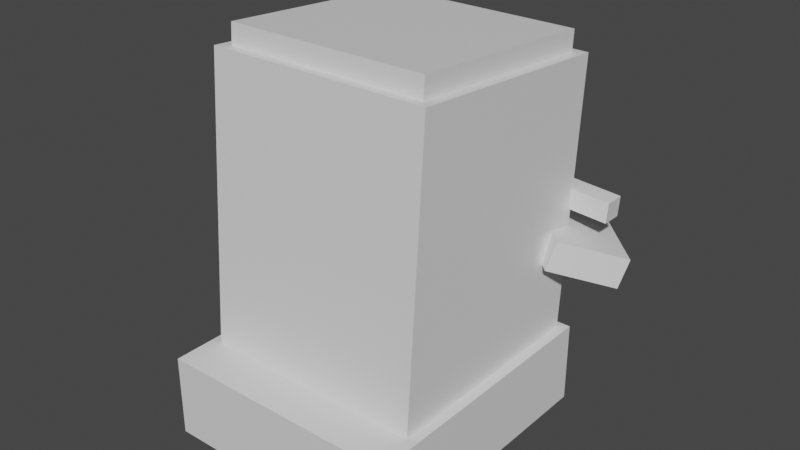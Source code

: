 # Source: swalot.blend  (saved by Blender 2.81.16; exported with 4.5.12 LTS)
import bpy
from mathutils import Matrix  # noqa: F401  (used for matrix-valued properties, if any)

bpy.ops.wm.read_factory_settings(use_empty=True)
scene = bpy.context.scene
scene.name = 'Scene'

# ---- collections
col_collection = bpy.data.collections.new('Collection'); scene.collection.children.link(col_collection)

# ---- materials (node trees are filled in below, after node groups)
mat_default_obj = bpy.data.materials.new('Default OBJ')
mat_default_obj.use_transparent_shadow = False

# ---- material node trees
mat_default_obj.use_nodes = True; mat_default_obj.node_tree.nodes.clear()
_N = mat_default_obj.node_tree.nodes; _L = mat_default_obj.node_tree.links
n0 = _N.new('ShaderNodeOutputMaterial'); n0.name = 'Material Output'; n0.location = (300, 300)
n1 = _N.new('ShaderNodeBsdfPrincipled'); n1.name = 'Principled BSDF'; n1.location = (10, 300)
n1.distribution = 'GGX'
n1.subsurface_method = 'BURLEY'
n1.inputs[3].default_value = 1.45
n1.inputs[27].default_value = (0.0, 0.0, 0.0, 1.0)
n1.inputs[28].default_value = 1.0
_L.new(n1.outputs[0], n0.inputs[0])
n0.is_active_output = True

# ---- world
world_world = bpy.data.worlds.new('World'); scene.world = world_world
world_world.use_nodes = True; world_world.node_tree.nodes.clear()
_N = world_world.node_tree.nodes; _L = world_world.node_tree.links
n0 = _N.new('ShaderNodeOutputWorld'); n0.name = 'World Output'; n0.location = (300, 300)
n1 = _N.new('ShaderNodeBackground'); n1.name = 'Background'; n1.location = (10, 300)
n1.inputs[0].default_value = (0.05088, 0.05088, 0.05088, 1.0)
_L.new(n1.outputs[0], n0.inputs[0])
n0.is_active_output = True
world_world.color = (0.05088, 0.05088, 0.05088)
world_world.use_sun_shadow = False
world_world.sun_shadow_jitter_overblur = 0.0

# ---- meshes
me_lower_lip = bpy.data.meshes.new('Lower_lip')
me_lower_lip.from_pydata([(0.125, -0.1602, -0.07471), (-0.125, -0.1602, -0.07471), (-0.125, 0.07471, -0.1602), (0.125, 0.07471, -0.1602), (-0.125, -0.07471, 0.1602), (0.125, -0.07471, 0.1602), (0.125, 0.1602, 0.07471), (-0.125, 0.1602, 0.07471)], [], [(0, 1, 2, 3), (4, 5, 6, 7), (3, 2, 7, 6), (5, 4, 1, 0), (5, 0, 3, 6), (1, 4, 7, 2)])
_uv = me_lower_lip.uv_layers.new(name='UVMap')
_uv.uv.foreach_set('vector', [0.03125, 0.9375, 0.0625, 0.9375, 0.0625, 0.9688, 0.03125, 0.9688, 0.09375, 0.9375, 0.125, 0.9375, 0.125, 0.9688, 0.09375, 0.9688, 0.03125, 0.9688, 0.0625, 0.9688, 0.0625, 1.0, 0.03125, 1.0, 0.0625, 0.9688, 0.09375, 0.9688, 0.09375, 1.0, 0.0625, 1.0, 0.0, 0.9375, 0.03125, 0.9375, 0.03125, 0.9688, 0.0, 0.9688, 0.0625, 0.9375, 0.09375, 0.9375, 0.09375, 0.9688, 0.0625, 0.9688])
me_lower_lip.materials.append(mat_default_obj)
me_lower_lip.use_remesh_fix_poles = True
me_lower_lip.use_remesh_preserve_attributes = False
me_lower_lip.use_mirror_vertex_groups = False
me_lower_lip.update()
me_right_whisker_base = bpy.data.meshes.new('Right_whisker_base')
me_right_whisker_base.from_pydata([(0.4041, -0.1788, -0.0625), (0.3379, -0.2848, -0.0625), (-0.03312, -0.053, -0.0625), (0.03312, 0.053, -0.0625), (0.3379, -0.2848, 0.0625), (0.4041, -0.1788, 0.0625), (0.03312, 0.053, 0.0625), (-0.03312, -0.053, 0.0625)], [], [(0, 1, 2, 3), (4, 5, 6, 7), (3, 2, 7, 6), (5, 4, 1, 0), (5, 0, 3, 6), (1, 4, 7, 2)])
_uv = me_right_whisker_base.uv_layers.new(name='UVMap')
_uv.uv.foreach_set('vector', [0.01562, 0.8438, 0.03125, 0.8438, 0.03125, 0.8984, 0.01562, 0.8984, 0.04688, 0.8438, 0.0625, 0.8438, 0.0625, 0.8984, 0.04688, 0.8984, 0.01562, 0.8984, 0.03125, 0.8984, 0.03125, 0.9141, 0.01562, 0.9141, 0.03125, 0.8984, 0.04688, 0.8984, 0.04688, 0.9141, 0.03125, 0.9141, 0.0, 0.8438, 0.01562, 0.8438, 0.01562, 0.8984, 0.0, 0.8984, 0.03125, 0.8438, 0.04688, 0.8438, 0.04688, 0.8984, 0.03125, 0.8984])
me_right_whisker_base.materials.append(mat_default_obj)
me_right_whisker_base.use_remesh_fix_poles = True
me_right_whisker_base.use_remesh_preserve_attributes = False
me_right_whisker_base.use_mirror_vertex_groups = False
me_right_whisker_base.update()
me_right_whisker_tip = bpy.data.meshes.new('Right_whisker_tip')
me_right_whisker_tip.from_pydata([(0.4408, 0.03183, -0.0625), (0.4321, -0.09287, -0.0625), (-0.00436, -0.06235, -0.0625), (0.00436, 0.06235, -0.0625), (0.4321, -0.09287, 0.0625), (0.4408, 0.03183, 0.0625), (0.00436, 0.06235, 0.0625), (-0.00436, -0.06235, 0.0625)], [], [(0, 1, 2, 3), (4, 5, 6, 7), (3, 2, 7, 6), (5, 4, 1, 0), (5, 0, 3, 6), (1, 4, 7, 2)])
_uv = me_right_whisker_tip.uv_layers.new(name='UVMap')
_uv.uv.foreach_set('vector', [0.01562, 0.8438, 0.03125, 0.8438, 0.03125, 0.8984, 0.01562, 0.8984, 0.04688, 0.8438, 0.0625, 0.8438, 0.0625, 0.8984, 0.04688, 0.8984, 0.01562, 0.8984, 0.03125, 0.8984, 0.03125, 0.9141, 0.01562, 0.9141, 0.03125, 0.8984, 0.04688, 0.8984, 0.04688, 0.9141, 0.03125, 0.9141, 0.0, 0.8438, 0.01562, 0.8438, 0.01562, 0.8984, 0.0, 0.8984, 0.03125, 0.8438, 0.04688, 0.8438, 0.04688, 0.8984, 0.03125, 0.8984])
me_right_whisker_tip.materials.append(mat_default_obj)
me_right_whisker_tip.use_remesh_fix_poles = True
me_right_whisker_tip.use_remesh_preserve_attributes = False
me_right_whisker_tip.use_mirror_vertex_groups = False
me_right_whisker_tip.update()
me_right_hand = bpy.data.meshes.new('Right_hand')
me_right_hand.from_pydata([(0.3034, -0.1568, 0.05015), (-0.05015, -0.1568, -0.3034), (-0.009182, 0.02156, -0.3444), (0.3444, 0.02156, 0.009182), (-0.3444, -0.02156, -0.009183), (0.009183, -0.02156, 0.3444), (0.05015, 0.1568, 0.3034), (-0.3034, 0.1568, -0.05015)], [], [(0, 1, 2, 3), (4, 5, 6, 7), (3, 2, 7, 6), (5, 4, 1, 0), (5, 0, 3, 6), (1, 4, 7, 2)])
_uv = me_right_hand.uv_layers.new(name='UVMap')
_uv.uv.foreach_set('vector', [0.05469, 0.3516, 0.1172, 0.3516, 0.1172, 0.375, 0.05469, 0.375, 0.1719, 0.3516, 0.2344, 0.3516, 0.2344, 0.375, 0.1719, 0.375, 0.05469, 0.375, 0.1172, 0.375, 0.1172, 0.4297, 0.05469, 0.4297, 0.1172, 0.375, 0.1797, 0.375, 0.1797, 0.4297, 0.1172, 0.4297, 0.0, 0.3516, 0.05469, 0.3516, 0.05469, 0.375, 0.0, 0.375, 0.1172, 0.3516, 0.1719, 0.3516, 0.1719, 0.375, 0.1172, 0.375])
me_right_hand.materials.append(mat_default_obj)
me_right_hand.use_remesh_fix_poles = True
me_right_hand.use_remesh_preserve_attributes = False
me_right_hand.use_mirror_vertex_groups = False
me_right_hand.update()
me_upper_lip = bpy.data.meshes.new('Upper_lip')
me_upper_lip.from_pydata([(0.125, -0.1112, -0.1374), (-0.125, -0.1112, -0.1374), (-0.125, 0.1374, -0.1112), (0.125, 0.1374, -0.1112), (-0.125, -0.1374, 0.1112), (0.125, -0.1374, 0.1112), (0.125, 0.1112, 0.1374), (-0.125, 0.1112, 0.1374)], [], [(0, 1, 2, 3), (4, 5, 6, 7), (3, 2, 7, 6), (5, 4, 1, 0), (5, 0, 3, 6), (1, 4, 7, 2)])
_uv = me_upper_lip.uv_layers.new(name='UVMap')
_uv.uv.foreach_set('vector', [0.03125, 0.9375, 0.0625, 0.9375, 0.0625, 0.9688, 0.03125, 0.9688, 0.09375, 0.9375, 0.125, 0.9375, 0.125, 0.9688, 0.09375, 0.9688, 0.03125, 0.9688, 0.0625, 0.9688, 0.0625, 1.0, 0.03125, 1.0, 0.0625, 0.9688, 0.09375, 0.9688, 0.09375, 1.0, 0.0625, 1.0, 0.0, 0.9375, 0.03125, 0.9375, 0.03125, 0.9688, 0.0, 0.9688, 0.0625, 0.9375, 0.09375, 0.9375, 0.09375, 0.9688, 0.0625, 0.9688])
me_upper_lip.materials.append(mat_default_obj)
me_upper_lip.use_remesh_fix_poles = True
me_upper_lip.use_remesh_preserve_attributes = False
me_upper_lip.use_mirror_vertex_groups = False
me_upper_lip.update()
me_left_hand = bpy.data.meshes.new('Left_hand')
me_left_hand.from_pydata([(0.05015, -0.1568, -0.3034), (-0.3034, -0.1568, 0.05015), (-0.3444, 0.02156, 0.009182), (0.009182, 0.02156, -0.3444), (-0.009183, -0.02156, 0.3444), (0.3444, -0.02156, -0.009183), (0.3034, 0.1568, -0.05015), (-0.05015, 0.1568, 0.3034)], [], [(0, 1, 2, 3), (4, 5, 6, 7), (3, 2, 7, 6), (5, 4, 1, 0), (5, 0, 3, 6), (1, 4, 7, 2)])
_uv = me_left_hand.uv_layers.new(name='UVMap')
_uv.uv.foreach_set('vector', [0.05469, 0.3516, 0.1172, 0.3516, 0.1172, 0.375, 0.05469, 0.375, 0.1719, 0.3516, 0.2344, 0.3516, 0.2344, 0.375, 0.1719, 0.375, 0.05469, 0.375, 0.1172, 0.375, 0.1172, 0.4297, 0.05469, 0.4297, 0.1172, 0.375, 0.1797, 0.375, 0.1797, 0.4297, 0.1172, 0.4297, 0.0, 0.3516, 0.05469, 0.3516, 0.05469, 0.375, 0.0, 0.375, 0.1172, 0.3516, 0.1719, 0.3516, 0.1719, 0.375, 0.1172, 0.375])
me_left_hand.materials.append(mat_default_obj)
me_left_hand.use_remesh_fix_poles = True
me_left_hand.use_remesh_preserve_attributes = False
me_left_hand.use_mirror_vertex_groups = False
me_left_hand.update()
me_left_whisker_base = bpy.data.meshes.new('Left_whisker_base')
me_left_whisker_base.from_pydata([(-0.3379, -0.2848, -0.0625), (-0.4041, -0.1788, -0.0625), (-0.03312, 0.053, -0.0625), (0.03312, -0.053, -0.0625), (-0.4041, -0.1788, 0.0625), (-0.3379, -0.2848, 0.0625), (0.03312, -0.053, 0.0625), (-0.03312, 0.053, 0.0625)], [], [(0, 1, 2, 3), (4, 5, 6, 7), (3, 2, 7, 6), (5, 4, 1, 0), (5, 0, 3, 6), (1, 4, 7, 2)])
_uv = me_left_whisker_base.uv_layers.new(name='UVMap')
_uv.uv.foreach_set('vector', [0.01562, 0.8438, 0.03125, 0.8438, 0.03125, 0.8984, 0.01562, 0.8984, 0.04688, 0.8438, 0.0625, 0.8438, 0.0625, 0.8984, 0.04688, 0.8984, 0.01562, 0.8984, 0.03125, 0.8984, 0.03125, 0.9141, 0.01562, 0.9141, 0.03125, 0.8984, 0.04688, 0.8984, 0.04688, 0.9141, 0.03125, 0.9141, 0.0, 0.8438, 0.01562, 0.8438, 0.01562, 0.8984, 0.0, 0.8984, 0.03125, 0.8438, 0.04688, 0.8438, 0.04688, 0.8984, 0.03125, 0.8984])
me_left_whisker_base.materials.append(mat_default_obj)
me_left_whisker_base.use_remesh_fix_poles = True
me_left_whisker_base.use_remesh_preserve_attributes = False
me_left_whisker_base.use_mirror_vertex_groups = False
me_left_whisker_base.update()
me_left_whisker_tip = bpy.data.meshes.new('Left_whisker_tip')
me_left_whisker_tip.from_pydata([(-0.4321, -0.09287, -0.0625), (-0.4408, 0.03183, -0.0625), (-0.004359, 0.06235, -0.0625), (0.00436, -0.06235, -0.0625), (-0.4408, 0.03183, 0.0625), (-0.4321, -0.09287, 0.0625), (0.00436, -0.06235, 0.0625), (-0.004359, 0.06235, 0.0625)], [], [(0, 1, 2, 3), (4, 5, 6, 7), (3, 2, 7, 6), (5, 4, 1, 0), (5, 0, 3, 6), (1, 4, 7, 2)])
_uv = me_left_whisker_tip.uv_layers.new(name='UVMap')
_uv.uv.foreach_set('vector', [0.01562, 0.8438, 0.03125, 0.8438, 0.03125, 0.8984, 0.01562, 0.8984, 0.04688, 0.8438, 0.0625, 0.8438, 0.0625, 0.8984, 0.04688, 0.8984, 0.01562, 0.8984, 0.03125, 0.8984, 0.03125, 0.9141, 0.01562, 0.9141, 0.03125, 0.8984, 0.04688, 0.8984, 0.04688, 0.9141, 0.03125, 0.9141, 0.0, 0.8438, 0.01562, 0.8438, 0.01562, 0.8984, 0.0, 0.8984, 0.03125, 0.8438, 0.04688, 0.8438, 0.04688, 0.8984, 0.03125, 0.8984])
me_left_whisker_tip.materials.append(mat_default_obj)
me_left_whisker_tip.use_remesh_fix_poles = True
me_left_whisker_tip.use_remesh_preserve_attributes = False
me_left_whisker_tip.use_mirror_vertex_groups = False
me_left_whisker_tip.update()
me_bottom = bpy.data.meshes.new('Bottom')
me_bottom.from_pydata([(0.75, -0.25, -0.8438), (-0.75, -0.25, -0.8438), (-0.75, 0.25, -0.8438), (0.75, 0.25, -0.8438), (-0.75, -0.25, 0.8438), (0.75, -0.25, 0.8438), (0.75, 0.25, 0.8438), (-0.75, 0.25, 0.8438)], [], [(0, 1, 2, 3), (4, 5, 6, 7), (3, 2, 7, 6), (5, 4, 1, 0), (5, 0, 3, 6), (1, 4, 7, 2)])
_uv = me_bottom.uv_layers.new(name='UVMap')
_uv.uv.foreach_set('vector', [0.2109, 0.007813, 0.3984, 0.007813, 0.3984, 0.07031, 0.2109, 0.07031, 0.6094, 0.007813, 0.7969, 0.007813, 0.7969, 0.07031, 0.6094, 0.07031, 0.2109, 0.07031, 0.3984, 0.07031, 0.3984, 0.2812, 0.2109, 0.2812, 0.3984, 0.07031, 0.5859, 0.07031, 0.5859, 0.2812, 0.3984, 0.2812, 0.0, 0.007813, 0.2109, 0.007813, 0.2109, 0.07031, 0.0, 0.07031, 0.3984, 0.007813, 0.6094, 0.007813, 0.6094, 0.07031, 0.3984, 0.07031])
me_bottom.materials.append(mat_default_obj)
me_bottom.use_remesh_fix_poles = True
me_bottom.use_remesh_preserve_attributes = False
me_bottom.use_mirror_vertex_groups = False
me_bottom.update()
me_tip = bpy.data.meshes.new('Tip')
me_tip.from_pydata([(0.625, -0.1059, -0.6191), (-0.625, -0.1059, -0.6191), (-0.625, 0.01875, -0.6278), (0.625, 0.01875, -0.6278), (-0.625, -0.01875, 0.6278), (0.625, -0.01875, 0.6278), (0.625, 0.1059, 0.6191), (-0.625, 0.1059, 0.6191)], [], [(0, 1, 2, 3), (4, 5, 6, 7), (3, 2, 7, 6), (5, 4, 1, 0), (5, 0, 3, 6), (1, 4, 7, 2)])
_uv = me_tip.uv_layers.new(name='UVMap')
_uv.uv.foreach_set('vector', [0.1562, 0.4375, 0.3125, 0.4375, 0.3125, 0.4531, 0.1562, 0.4531, 0.4688, 0.4375, 0.625, 0.4375, 0.625, 0.4531, 0.4688, 0.4531, 0.1562, 0.4531, 0.3125, 0.4531, 0.3125, 0.6094, 0.1562, 0.6094, 0.3125, 0.4531, 0.4688, 0.4531, 0.4688, 0.6094, 0.3125, 0.6094, 0.0, 0.4375, 0.1562, 0.4375, 0.1562, 0.4531, 0.0, 0.4531, 0.3125, 0.4375, 0.4688, 0.4375, 0.4688, 0.4531, 0.3125, 0.4531])
me_tip.materials.append(mat_default_obj)
me_tip.use_remesh_fix_poles = True
me_tip.use_remesh_preserve_attributes = False
me_tip.use_mirror_vertex_groups = False
me_tip.update()
me_body = bpy.data.meshes.new('Body')
me_body.from_pydata([(0.6875, -0.9208, -0.6248), (-0.6875, -0.9208, -0.6248), (-0.6875, 0.8249, -0.7469), (0.6875, 0.8249, -0.7469), (-0.6875, -0.8249, 0.7469), (0.6875, -0.8249, 0.7469), (0.6875, 0.9208, 0.6248), (-0.6875, 0.9208, 0.6248)], [], [(0, 1, 2, 3), (4, 5, 6, 7), (3, 2, 7, 6), (5, 4, 1, 0), (5, 0, 3, 6), (1, 4, 7, 2)])
_uv = me_body.uv_layers.new(name='UVMap')
_uv.uv.foreach_set('vector', [0.1719, 0.6094, 0.3438, 0.6094, 0.3438, 0.8281, 0.1719, 0.8281, 0.5156, 0.6094, 0.6875, 0.6094, 0.6875, 0.8281, 0.5156, 0.8281, 0.1719, 0.8281, 0.3438, 0.8281, 0.3438, 1.0, 0.1719, 1.0, 0.3438, 0.8281, 0.5156, 0.8281, 0.5156, 1.0, 0.3438, 1.0, 0.0, 0.6094, 0.1719, 0.6094, 0.1719, 0.8281, 0.0, 0.8281, 0.3438, 0.6094, 0.5156, 0.6094, 0.5156, 0.8281, 0.3438, 0.8281])
me_body.materials.append(mat_default_obj)
me_body.use_remesh_fix_poles = True
me_body.use_remesh_preserve_attributes = False
me_body.use_mirror_vertex_groups = False
me_body.update()

# ---- objects
ob_lower_lip = bpy.data.objects.new('Lower_lip', me_lower_lip)
ob_right_whisker_base = bpy.data.objects.new('Right_whisker_base', me_right_whisker_base)
ob_right_whisker_tip = bpy.data.objects.new('Right_whisker_tip', me_right_whisker_tip)
ob_right_hand = bpy.data.objects.new('Right_hand', me_right_hand)
ob_upper_lip = bpy.data.objects.new('Upper_lip', me_upper_lip)
ob_left_hand = bpy.data.objects.new('Left_hand', me_left_hand)
ob_left_whisker_base = bpy.data.objects.new('Left_whisker_base', me_left_whisker_base)
ob_left_whisker_tip = bpy.data.objects.new('Left_whisker_tip', me_left_whisker_tip)
ob_bottom = bpy.data.objects.new('Bottom', me_bottom)
ob_tip = bpy.data.objects.new('Tip', me_tip)
ob_body = bpy.data.objects.new('Body', me_body)

# ---- transforms, parenting, visibility, modifiers, constraints
ob_lower_lip.parent = ob_body
ob_lower_lip.matrix_parent_inverse = Matrix(((1.0, 0.0, 0.0, -0.0), (0.0, -1.629e-07, 1.0, -1.344), (0.0, -1.0, -1.629e-07, 0.01308), (-0.0, 0.0, -0.0, 1.0)))
ob_lower_lip.location = (0.0, 0.805, 1.426)
ob_lower_lip.rotation_euler = (1.571, -0.0, 0.0)
ob_lower_lip.lineart.crease_threshold = 0.0
ob_right_whisker_base.parent = ob_body
ob_right_whisker_base.matrix_parent_inverse = Matrix(((1.0, 0.0, 0.0, -0.0), (0.0, -1.629e-07, 1.0, -1.344), (0.0, -1.0, -1.629e-07, 0.01308), (-0.0, 0.0, -0.0, 1.0)))
ob_right_whisker_base.location = (0.1345, 0.75, 1.565)
ob_right_whisker_base.rotation_euler = (1.571, -0.0, 0.0)
ob_right_whisker_base.lineart.crease_threshold = 0.0
ob_right_whisker_tip.parent = ob_body
ob_right_whisker_tip.matrix_parent_inverse = Matrix(((1.0, 0.0, 0.0, -0.0), (0.0, -1.629e-07, 1.0, -1.344), (0.0, -1.0, -1.629e-07, 0.01308), (-0.0, 0.0, -0.0, 1.0)))
ob_right_whisker_tip.location = (0.4883, 0.75, 1.354)
ob_right_whisker_tip.rotation_euler = (1.571, -0.0, 0.0)
ob_right_whisker_tip.lineart.crease_threshold = 0.0
ob_right_hand.parent = ob_body
ob_right_hand.matrix_parent_inverse = Matrix(((1.0, 0.0, 0.0, -0.0), (0.0, -1.629e-07, 1.0, -1.344), (0.0, -1.0, -1.629e-07, 0.01308), (-0.0, 0.0, -0.0, 1.0)))
ob_right_hand.location = (0.7301, 0.7301, 1.053)
ob_right_hand.rotation_euler = (1.571, -0.0, 0.0)
ob_right_hand.lineart.crease_threshold = 0.0
ob_upper_lip.parent = ob_body
ob_upper_lip.matrix_parent_inverse = Matrix(((1.0, 0.0, 0.0, -0.0), (0.0, -1.629e-07, 1.0, -1.344), (0.0, -1.0, -1.629e-07, 0.01308), (-0.0, 0.0, -0.0, 1.0)))
ob_upper_lip.location = (0.0, 0.8118, 1.67)
ob_upper_lip.rotation_euler = (1.571, -0.0, 0.0)
ob_upper_lip.lineart.crease_threshold = 0.0
ob_left_hand.parent = ob_body
ob_left_hand.matrix_parent_inverse = Matrix(((1.0, 0.0, 0.0, -0.0), (0.0, -1.629e-07, 1.0, -1.344), (0.0, -1.0, -1.629e-07, 0.01308), (-0.0, 0.0, -0.0, 1.0)))
ob_left_hand.location = (-0.7301, 0.7301, 1.053)
ob_left_hand.rotation_euler = (1.571, -0.0, 0.0)
ob_left_hand.lineart.crease_threshold = 0.0
ob_left_whisker_base.parent = ob_body
ob_left_whisker_base.matrix_parent_inverse = Matrix(((1.0, 0.0, 0.0, -0.0), (0.0, -1.629e-07, 1.0, -1.344), (0.0, -1.0, -1.629e-07, 0.01308), (-0.0, 0.0, -0.0, 1.0)))
ob_left_whisker_base.location = (-0.1345, 0.75, 1.565)
ob_left_whisker_base.rotation_euler = (1.571, -0.0, 0.0)
ob_left_whisker_base.lineart.crease_threshold = 0.0
ob_left_whisker_tip.parent = ob_body
ob_left_whisker_tip.matrix_parent_inverse = Matrix(((1.0, 0.0, 0.0, -0.0), (0.0, -1.629e-07, 1.0, -1.344), (0.0, -1.0, -1.629e-07, 0.01308), (-0.0, 0.0, -0.0, 1.0)))
ob_left_whisker_tip.location = (-0.4883, 0.75, 1.354)
ob_left_whisker_tip.rotation_euler = (1.571, -0.0, 0.0)
ob_left_whisker_tip.lineart.crease_threshold = 0.0
ob_bottom.location = (0.0, -0.1562, 0.2815)
ob_bottom.rotation_euler = (1.571, -0.0, 0.0)
ob_bottom.lineart.crease_threshold = 0.0
ob_tip.parent = ob_body
ob_tip.matrix_parent_inverse = Matrix(((1.0, 0.0, 0.0, -0.0), (0.0, -1.629e-07, 1.0, -1.344), (0.0, -1.0, -1.629e-07, 0.01308), (-0.0, 0.0, -0.0, 1.0)))
ob_tip.location = (0.0, 0.07848, 2.279)
ob_tip.rotation_euler = (1.571, -0.0, 0.0)
ob_tip.lineart.crease_threshold = 0.0
ob_body.parent = ob_bottom
ob_body.matrix_parent_inverse = Matrix(((1.0, 0.0, 0.0, -0.0), (0.0, -1.629e-07, 1.0, -0.2815), (-0.0, -1.0, -1.629e-07, -0.1562), (-0.0, 0.0, -0.0, 1.0)))
ob_body.location = (0.0, 0.01308, 1.344)
ob_body.rotation_euler = (1.571, -0.0, 0.0)
ob_body.lineart.crease_threshold = 0.0

# ---- collection membership
col_collection.objects.link(ob_lower_lip)
col_collection.objects.link(ob_right_whisker_base)
col_collection.objects.link(ob_right_whisker_tip)
col_collection.objects.link(ob_right_hand)
col_collection.objects.link(ob_upper_lip)
col_collection.objects.link(ob_left_hand)
col_collection.objects.link(ob_left_whisker_base)
col_collection.objects.link(ob_left_whisker_tip)
col_collection.objects.link(ob_bottom)
col_collection.objects.link(ob_tip)
col_collection.objects.link(ob_body)

# ---- scene / render settings (as saved in the file)
scene.frame_start = 1; scene.frame_end = 250; scene.frame_set(1)
scene.render.engine = 'BLENDER_EEVEE_NEXT'
scene.cycles.use_denoising = False
scene.cycles.samples = 128
scene.cycles.sampling_pattern = 'TABULATED_SOBOL'
scene.cycles.use_adaptive_sampling = False
scene.cycles.use_light_tree = False
scene.view_settings.view_transform = 'Filmic'
bpy.context.view_layer.update()

# ---- added for rendering (the .blend has no active camera and no usable light): camera, sun
cam_auto = bpy.data.cameras.new('AutoCamera')
cam_auto.lens = 50.0
cam_auto.sensor_width = 36.0
cam_auto.clip_end = 1000.0
ob_auto_camera = bpy.data.objects.new('AutoCamera', cam_auto)
scene.collection.objects.link(ob_auto_camera)
ob_auto_camera.location = (3.51815, -4.18455, 4.02262)
ob_auto_camera.rotation_euler = (1.09748, -7.21219e-08, 0.694738)
scene.camera = ob_auto_camera
light_auto_sun = bpy.data.lights.new('AutoSun', 'SUN')
light_auto_sun.energy = 3.0
light_auto_sun.angle = 0.0523599
ob_auto_sun = bpy.data.objects.new('AutoSun', light_auto_sun)
scene.collection.objects.link(ob_auto_sun)
ob_auto_sun.rotation_euler = (0.872665, 0.174533, 0.523599)
bpy.context.view_layer.update()
